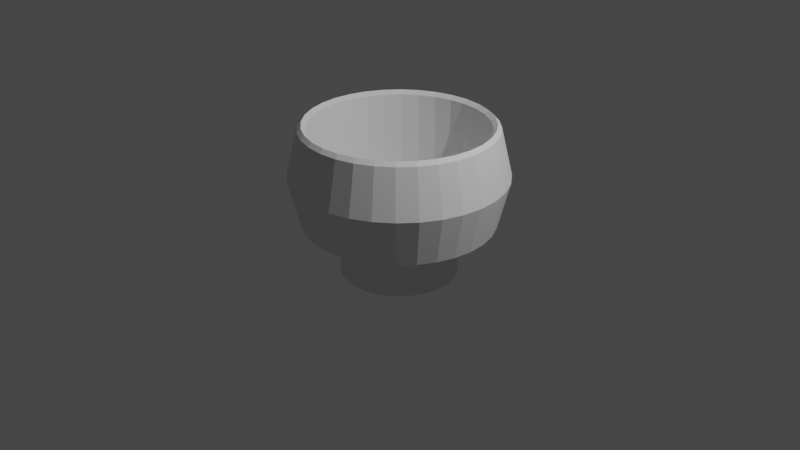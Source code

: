 # Source: Ex-4_Cup.blend  (saved by Blender 3.4.6; exported with 4.5.12 LTS)
import bpy
from mathutils import Matrix  # noqa: F401  (used for matrix-valued properties, if any)

bpy.ops.wm.read_factory_settings(use_empty=True)
scene = bpy.context.scene
scene.name = 'Scene'

# ---- collections
col_collection = bpy.data.collections.new('Collection'); scene.collection.children.link(col_collection)

# ---- world
world_world = bpy.data.worlds.new('World'); scene.world = world_world
world_world.use_nodes = True; world_world.node_tree.nodes.clear()
_N = world_world.node_tree.nodes; _L = world_world.node_tree.links
n0 = _N.new('ShaderNodeOutputWorld'); n0.name = 'World Output'; n0.location = (300, 300)
n1 = _N.new('ShaderNodeBackground'); n1.name = 'Background'; n1.location = (10, 300)
n1.inputs[0].default_value = (0.05088, 0.05088, 0.05088, 1.0)
_L.new(n1.outputs[0], n0.inputs[0])
n0.is_active_output = True
world_world.color = (0.05088, 0.05088, 0.05088)
world_world.use_sun_shadow = False
world_world.sun_shadow_jitter_overblur = 0.0

# ---- cameras
cam_camera = bpy.data.cameras.new('Camera')
cam_camera.clip_end = 100.0
cam_camera.ortho_scale = 7.314

# ---- lights
light_light = bpy.data.lights.new('Light', 'POINT')
light_light.transmission_factor = 0.0
light_light.energy = 1000.0
light_light.shadow_soft_size = 0.1
light_light.shadow_maximum_resolution = 0.006
light_light.use_absolute_resolution = True

# ---- meshes
me_cylinder = bpy.data.meshes.new('Cylinder')
me_cylinder.from_pydata([(0.0006904, 0.5665, -0.5569), (0.0, 0.9178, 1.0), (0.1111, 0.5556, -0.5569), (0.1791, 0.9002, 1.0), (0.2173, 0.5234, -0.5569), (0.3512, 0.848, 1.0), (0.3152, 0.4711, -0.5569), (0.5099, 0.7632, 1.0), (0.401, 0.4007, -0.5569), (0.649, 0.649, 1.0), (0.4714, 0.3149, -0.5569), (0.7632, 0.5099, 1.0), (0.5237, 0.217, -0.5569), (0.848, 0.3512, 1.0), (0.5559, 0.1108, -0.5569), (0.9002, 0.1791, 1.0), (0.5668, 0.0003822, -0.5569), (0.9178, 0.0, 1.0), (0.5559, -0.1101, -0.5569), (0.9002, -0.1791, 1.0), (0.5237, -0.2163, -0.5569), (0.848, -0.3512, 1.0), (0.4714, -0.3141, -0.5569), (0.7632, -0.5099, 1.0), (0.401, -0.3999, -0.5569), (0.649, -0.649, 1.0), (0.3152, -0.4703, -0.5569), (0.5099, -0.7632, 1.0), (0.2173, -0.5226, -0.5569), (0.3512, -0.848, 1.0), (0.1111, -0.5548, -0.5569), (0.1791, -0.9002, 1.0), (0.0006904, -0.5657, -0.5569), (0.0, -0.9178, 1.0), (-0.1098, -0.5548, -0.5569), (-0.1791, -0.9002, 1.0), (-0.2159, -0.5226, -0.5569), (-0.3512, -0.848, 1.0), (-0.3138, -0.4703, -0.5569), (-0.5099, -0.7632, 1.0), (-0.3996, -0.3999, -0.5569), (-0.649, -0.649, 1.0), (-0.47, -0.3141, -0.5569), (-0.7632, -0.5099, 1.0), (-0.5223, -0.2163, -0.5569), (-0.848, -0.3512, 1.0), (-0.5545, -0.1101, -0.5569), (-0.9002, -0.1791, 1.0), (-0.5654, 0.0003822, -0.5569), (-0.9178, 0.0, 1.0), (-0.5545, 0.1108, -0.5569), (-0.9002, 0.1791, 1.0), (-0.5223, 0.217, -0.5569), (-0.848, 0.3512, 1.0), (-0.47, 0.3149, -0.5569), (-0.7632, 0.5099, 1.0), (-0.3996, 0.4007, -0.5569), (-0.649, 0.649, 1.0), (-0.3138, 0.4711, -0.5569), (-0.5099, 0.7632, 1.0), (-0.2159, 0.5234, -0.5569), (-0.3512, 0.848, 1.0), (-0.1098, 0.5556, -0.5569), (-0.1791, 0.9002, 1.0), (6.32e-09, 0.9954, 0.0), (0.1942, 0.9762, 0.0), (0.3809, 0.9196, 0.0), (0.553, 0.8276, 0.0), (0.7038, 0.7038, 0.0), (0.8276, 0.553, 0.0), (0.9196, 0.3809, 0.0), (0.9762, 0.1942, 0.0), (0.9954, 3.201e-09, 0.0), (0.9762, -0.1942, 0.0), (0.9196, -0.3809, 0.0), (0.8276, -0.553, 0.0), (0.7038, -0.7038, 0.0), (0.553, -0.8276, 0.0), (0.3809, -0.9196, 0.0), (0.1942, -0.9762, 0.0), (6.32e-09, -0.9954, 0.0), (-0.1942, -0.9762, 0.0), (-0.3809, -0.9196, 0.0), (-0.553, -0.8276, 0.0), (-0.7038, -0.7038, 0.0), (-0.8276, -0.553, 0.0), (-0.9196, -0.3809, 0.0), (-0.9762, -0.1942, 0.0), (-0.9954, 3.201e-09, 0.0), (-0.9762, 0.1942, 0.0), (-0.9196, 0.3809, 0.0), (-0.8276, 0.553, 0.0), (-0.7038, 0.7038, 0.0), (-0.553, 0.8276, 0.0), (-0.3809, 0.9196, 0.0), (-0.1942, 0.9762, 0.0), (0.1951, 0.9808, 1.0), (0.0, 1.0, 1.0), (0.3827, 0.9239, 1.0), (0.5556, 0.8315, 1.0), (0.7071, 0.7071, 1.0), (0.8315, 0.5556, 1.0), (0.9239, 0.3827, 1.0), (0.9808, 0.1951, 1.0), (1.0, 0.0, 1.0), (0.9808, -0.1951, 1.0), (0.9239, -0.3827, 1.0), (0.8315, -0.5556, 1.0), (0.7071, -0.7071, 1.0), (0.5556, -0.8315, 1.0), (0.3827, -0.9239, 1.0), (0.1951, -0.9808, 1.0), (0.0, -1.0, 1.0), (-0.1951, -0.9808, 1.0), (-0.3827, -0.9239, 1.0), (-0.5556, -0.8315, 1.0), (-0.7071, -0.7071, 1.0), (-0.8315, -0.5556, 1.0), (-0.9239, -0.3827, 1.0), (-0.9808, -0.1951, 1.0), (-1.0, 0.0, 1.0), (-0.9808, 0.1951, 1.0), (-0.9239, 0.3827, 1.0), (-0.8315, 0.5556, 1.0), (-0.7071, 0.7071, 1.0), (-0.5556, 0.8315, 1.0), (-0.3827, 0.9239, 1.0), (-0.1951, 0.9808, 1.0), (0.1791, 0.9002, 0.06927), (-6.329e-08, 0.9178, 0.06927), (0.3512, 0.848, 0.06927), (0.5099, 0.7632, 0.06927), (0.649, 0.649, 0.06927), (0.7632, 0.5099, 0.06927), (0.848, 0.3512, 0.06927), (0.9002, 0.1791, 0.06927), (0.9178, 0.0, 0.06927), (0.9002, -0.1791, 0.06927), (0.848, -0.3512, 0.06927), (0.7632, -0.5099, 0.06927), (0.649, -0.649, 0.06927), (0.5099, -0.7632, 0.06927), (0.3512, -0.848, 0.06927), (0.1791, -0.9002, 0.06927), (-6.329e-08, -0.9178, 0.06927), (-0.1791, -0.9002, 0.06927), (-0.3512, -0.848, 0.06927), (-0.5099, -0.7632, 0.06927), (-0.649, -0.649, 0.06927), (-0.7632, -0.5099, 0.06927), (-0.848, -0.3512, 0.06927), (-0.9002, -0.1791, 0.06927), (-0.9178, 0.0, 0.06927), (-0.9002, 0.1791, 0.06927), (-0.848, 0.3512, 0.06927), (-0.7632, 0.5099, 0.06927), (-0.649, 0.649, 0.06927), (-0.5099, 0.7632, 0.06927), (-0.3512, 0.848, 0.06927), (-0.1791, 0.9002, 0.06927), (0.1105, 0.5525, -0.4099), (0.0006903, 0.5633, -0.4099), (0.2161, 0.5204, -0.4099), (0.3134, 0.4684, -0.4099), (0.3987, 0.3984, -0.4099), (0.4687, 0.3131, -0.4099), (0.5207, 0.2158, -0.4099), (0.5528, 0.1102, -0.4099), (0.5636, 0.0003822, -0.4099), (0.5528, -0.1094, -0.4099), (0.5207, -0.215, -0.4099), (0.4687, -0.3124, -0.4099), (0.3987, -0.3977, -0.4099), (0.3134, -0.4677, -0.4099), (0.2161, -0.5197, -0.4099), (0.1105, -0.5517, -0.4099), (0.0006903, -0.5625, -0.4099), (-0.1091, -0.5517, -0.4099), (-0.2147, -0.5197, -0.4099), (-0.312, -0.4677, -0.4099), (-0.3973, -0.3977, -0.4099), (-0.4673, -0.3124, -0.4099), (-0.5194, -0.215, -0.4099), (-0.5514, -0.1094, -0.4099), (-0.5622, 0.0003822, -0.4099), (-0.5514, 0.1102, -0.4099), (-0.5194, 0.2158, -0.4099), (-0.4673, 0.3131, -0.4099), (-0.3973, 0.3984, -0.4099), (-0.312, 0.4684, -0.4099), (-0.2147, 0.5204, -0.4099), (-0.1091, 0.5525, -0.4099), (4.268e-09, 1.118, 0.5005), (0.2181, 1.097, 0.5005), (0.4279, 1.033, 0.5005), (0.6211, 0.9296, 0.5005), (0.7906, 0.7906, 0.5005), (0.9296, 0.6211, 0.5005), (1.033, 0.4279, 0.5005), (1.097, 0.2181, 0.5005), (1.118, -9.045e-10, 0.5005), (1.097, -0.2181, 0.5005), (1.033, -0.4279, 0.5005), (0.9296, -0.6211, 0.5005), (0.7906, -0.7906, 0.5005), (0.6211, -0.9296, 0.5005), (0.4279, -1.033, 0.5005), (0.2181, -1.097, 0.5005), (4.268e-09, -1.118, 0.5005), (-0.2181, -1.097, 0.5005), (-0.4279, -1.033, 0.5005), (-0.6211, -0.9296, 0.5005), (-0.7906, -0.7906, 0.5005), (-0.9296, -0.6211, 0.5005), (-1.033, -0.4279, 0.5005), (-1.097, -0.2181, 0.5005), (-1.118, -9.045e-10, 0.5005), (-1.097, 0.2181, 0.5005), (-1.033, 0.4279, 0.5005), (-0.9296, 0.6211, 0.5005), (-0.7906, 0.7906, 0.5005), (-0.6211, 0.9296, 0.5005), (-0.4279, 1.033, 0.5005), (-0.2181, 1.097, 0.5005), (0.0, 0.9589, 1.04), (0.1871, 0.9405, 1.04), (0.367, 0.8859, 1.04), (0.5327, 0.7973, 1.04), (0.6781, 0.6781, 1.04), (0.7973, 0.5327, 1.04), (0.8859, 0.367, 1.04), (0.9405, 0.1871, 1.04), (0.9589, 0.0, 1.04), (0.9405, -0.1871, 1.04), (0.8859, -0.367, 1.04), (0.7973, -0.5327, 1.04), (0.6781, -0.6781, 1.04), (0.5327, -0.7973, 1.04), (0.367, -0.8859, 1.04), (0.1871, -0.9405, 1.04), (0.0, -0.9589, 1.04), (-0.1871, -0.9405, 1.04), (-0.367, -0.8859, 1.04), (-0.5327, -0.7973, 1.04), (-0.6781, -0.6781, 1.04), (-0.7973, -0.5327, 1.04), (-0.8859, -0.367, 1.04), (-0.9405, -0.1871, 1.04), (-0.9589, 0.0, 1.04), (-0.9405, 0.1871, 1.04), (-0.8859, 0.367, 1.04), (-0.7973, 0.5327, 1.04), (-0.6781, 0.6781, 1.04), (-0.5327, 0.7973, 1.04), (-0.367, 0.8859, 1.04), (-0.1871, 0.9405, 1.04), (0.0006904, 0.6049, -0.5569), (0.1186, 0.5933, -0.5569), (0.232, 0.5589, -0.5569), (0.3365, 0.503, -0.5569), (0.4281, 0.4278, -0.5569), (0.5033, 0.3362, -0.5569), (0.5592, 0.2317, -0.5569), (0.5936, 0.1183, -0.5569), (0.6052, 0.0003822, -0.5569), (0.5936, -0.1175, -0.5569), (0.5592, -0.2309, -0.5569), (0.5033, -0.3355, -0.5569), (0.4281, -0.4271, -0.5569), (0.3365, -0.5022, -0.5569), (0.232, -0.5581, -0.5569), (0.1186, -0.5925, -0.5569), (0.0006904, -0.6041, -0.5569), (-0.1172, -0.5925, -0.5569), (-0.2306, -0.5581, -0.5569), (-0.3351, -0.5022, -0.5569), (-0.4267, -0.4271, -0.5569), (-0.5019, -0.3355, -0.5569), (-0.5578, -0.2309, -0.5569), (-0.5922, -0.1175, -0.5569), (-0.6038, 0.0003822, -0.5569), (-0.5922, 0.1183, -0.5569), (-0.5578, 0.2317, -0.5569), (-0.5019, 0.3362, -0.5569), (-0.4267, 0.4278, -0.5569), (-0.3351, 0.503, -0.5569), (-0.2306, 0.5589, -0.5569), (-0.1172, 0.5933, -0.5569), (-0.033, 0.5478, -0.5296), (0.07744, 0.537, -0.5296), (0.1836, 0.5047, -0.5296), (0.2815, 0.4524, -0.5296), (0.3673, 0.382, -0.5296), (0.4377, 0.2962, -0.5296), (0.49, 0.1984, -0.5296), (0.5222, 0.09217, -0.5296), (0.5331, -0.01827, -0.5296), (0.5222, -0.1287, -0.5296), (0.49, -0.2349, -0.5296), (0.4377, -0.3328, -0.5296), (0.3673, -0.4186, -0.5296), (0.2815, -0.489, -0.5296), (0.1836, -0.5413, -0.5296), (0.07744, -0.5735, -0.5296), (-0.033, -0.5844, -0.5296), (-0.1434, -0.5735, -0.5296), (-0.2496, -0.5413, -0.5296), (-0.3475, -0.489, -0.5296), (-0.4333, -0.4186, -0.5296), (-0.5037, -0.3328, -0.5296), (-0.556, -0.2349, -0.5296), (-0.5882, -0.1287, -0.5296), (-0.5991, -0.01827, -0.5296), (-0.5882, 0.09217, -0.5296), (-0.556, 0.1984, -0.5296), (-0.5037, 0.2962, -0.5296), (-0.4333, 0.382, -0.5296), (-0.3475, 0.4524, -0.5296), (-0.2496, 0.5047, -0.5296), (-0.1434, 0.537, -0.5296), (0.1139, 0.5725, -0.2712), (0.2234, 0.5393, -0.2712), (0.3243, 0.4854, -0.2712), (0.4128, 0.4128, -0.2712), (0.4854, 0.3243, -0.2712), (0.5393, 0.2234, -0.2712), (0.5725, 0.1139, -0.2712), (0.5837, 4.592e-09, -0.2712), (0.5725, -0.1139, -0.2712), (0.5393, -0.2234, -0.2712), (0.4854, -0.3243, -0.2712), (0.4128, -0.4128, -0.2712), (0.3243, -0.4854, -0.2712), (0.2234, -0.5393, -0.2712), (0.1139, -0.5725, -0.2712), (5.373e-09, -0.5837, -0.2712), (-0.1139, -0.5725, -0.2712), (-0.2234, -0.5393, -0.2712), (-0.3243, -0.4854, -0.2712), (-0.4128, -0.4128, -0.2712), (-0.4854, -0.3243, -0.2712), (-0.5393, -0.2234, -0.2712), (-0.5725, -0.1139, -0.2712), (-0.5837, 4.592e-09, -0.2712), (-0.5725, 0.1139, -0.2712), (-0.5393, 0.2234, -0.2712), (-0.4854, 0.3243, -0.2712), (-0.4128, 0.4128, -0.2712), (-0.3243, 0.4854, -0.2712), (-0.2234, 0.5393, -0.2712), (-0.1139, 0.5725, -0.2712), (5.373e-09, 0.5837, -0.2712)], [], [(192, 97, 96, 193), (193, 96, 98, 194), (194, 98, 99, 195), (195, 99, 100, 196), (196, 100, 101, 197), (197, 101, 102, 198), (198, 102, 103, 199), (199, 103, 104, 200), (200, 104, 105, 201), (201, 105, 106, 202), (202, 106, 107, 203), (203, 107, 108, 204), (204, 108, 109, 205), (205, 109, 110, 206), (206, 110, 111, 207), (207, 111, 112, 208), (208, 112, 113, 209), (209, 113, 114, 210), (210, 114, 115, 211), (211, 115, 116, 212), (212, 116, 117, 213), (213, 117, 118, 214), (214, 118, 119, 215), (215, 119, 120, 216), (216, 120, 121, 217), (217, 121, 122, 218), (218, 122, 123, 219), (219, 123, 124, 220), (220, 124, 125, 221), (221, 125, 126, 222), (9, 7, 131, 132), (222, 126, 127, 223), (223, 127, 97, 192), (10, 12, 294, 293), (350, 95, 64, 351), (349, 94, 95, 350), (348, 93, 94, 349), (347, 92, 93, 348), (346, 91, 92, 347), (345, 90, 91, 346), (344, 89, 90, 345), (343, 88, 89, 344), (342, 87, 88, 343), (341, 86, 87, 342), (340, 85, 86, 341), (339, 84, 85, 340), (338, 83, 84, 339), (337, 82, 83, 338), (336, 81, 82, 337), (335, 80, 81, 336), (334, 79, 80, 335), (333, 78, 79, 334), (332, 77, 78, 333), (331, 76, 77, 332), (330, 75, 76, 331), (329, 74, 75, 330), (328, 73, 74, 329), (327, 72, 73, 328), (326, 71, 72, 327), (325, 70, 71, 326), (324, 69, 70, 325), (323, 68, 69, 324), (322, 67, 68, 323), (321, 66, 67, 322), (320, 65, 66, 321), (351, 64, 65, 320), (224, 225, 96, 97), (225, 226, 98, 96), (226, 227, 99, 98), (227, 228, 100, 99), (228, 229, 101, 100), (229, 230, 102, 101), (230, 231, 103, 102), (231, 232, 104, 103), (232, 233, 105, 104), (233, 234, 106, 105), (234, 235, 107, 106), (235, 236, 108, 107), (236, 237, 109, 108), (237, 238, 110, 109), (238, 239, 111, 110), (239, 240, 112, 111), (240, 241, 113, 112), (241, 242, 114, 113), (242, 243, 115, 114), (243, 244, 116, 115), (244, 245, 117, 116), (245, 246, 118, 117), (246, 247, 119, 118), (247, 248, 120, 119), (248, 249, 121, 120), (249, 250, 122, 121), (250, 251, 123, 122), (251, 252, 124, 123), (252, 253, 125, 124), (253, 254, 126, 125), (254, 255, 127, 126), (255, 224, 97, 127), (135, 134, 166, 167), (63, 61, 158, 159), (37, 35, 145, 146), (11, 9, 132, 133), (1, 63, 159, 129), (39, 37, 146, 147), (13, 11, 133, 134), (41, 39, 147, 148), (15, 13, 134, 135), (43, 41, 148, 149), (17, 15, 135, 136), (45, 43, 149, 150), (19, 17, 136, 137), (47, 45, 150, 151), (21, 19, 137, 138), (49, 47, 151, 152), (23, 21, 138, 139), (51, 49, 152, 153), (25, 23, 139, 140), (53, 51, 153, 154), (27, 25, 140, 141), (55, 53, 154, 155), (29, 27, 141, 142), (3, 1, 129, 128), (57, 55, 155, 156), (31, 29, 142, 143), (5, 3, 128, 130), (59, 57, 156, 157), (33, 31, 143, 144), (7, 5, 130, 131), (61, 59, 157, 158), (35, 33, 144, 145), (160, 161, 191, 190, 189, 188, 187, 186, 185, 184, 183, 182, 181, 180, 179, 178, 177, 176, 175, 174, 173, 172, 171, 170, 169, 168, 167, 166, 165, 164, 163, 162), (149, 148, 180, 181), (136, 135, 167, 168), (150, 149, 181, 182), (137, 136, 168, 169), (151, 150, 182, 183), (138, 137, 169, 170), (152, 151, 183, 184), (139, 138, 170, 171), (153, 152, 184, 185), (140, 139, 171, 172), (154, 153, 185, 186), (141, 140, 172, 173), (155, 154, 186, 187), (142, 141, 173, 174), (128, 129, 161, 160), (156, 155, 187, 188), (143, 142, 174, 175), (130, 128, 160, 162), (157, 156, 188, 189), (144, 143, 175, 176), (131, 130, 162, 163), (158, 157, 189, 190), (145, 144, 176, 177), (132, 131, 163, 164), (159, 158, 190, 191), (146, 145, 177, 178), (133, 132, 164, 165), (129, 159, 191, 161), (147, 146, 178, 179), (134, 133, 165, 166), (148, 147, 179, 180), (95, 223, 192, 64), (94, 222, 223, 95), (93, 221, 222, 94), (92, 220, 221, 93), (91, 219, 220, 92), (90, 218, 219, 91), (89, 217, 218, 90), (88, 216, 217, 89), (87, 215, 216, 88), (86, 214, 215, 87), (85, 213, 214, 86), (84, 212, 213, 85), (83, 211, 212, 84), (82, 210, 211, 83), (81, 209, 210, 82), (80, 208, 209, 81), (79, 207, 208, 80), (78, 206, 207, 79), (77, 205, 206, 78), (76, 204, 205, 77), (75, 203, 204, 76), (74, 202, 203, 75), (73, 201, 202, 74), (72, 200, 201, 73), (71, 199, 200, 72), (70, 198, 199, 71), (69, 197, 198, 70), (68, 196, 197, 69), (67, 195, 196, 68), (66, 194, 195, 67), (65, 193, 194, 66), (64, 192, 193, 65), (63, 1, 224, 255), (61, 63, 255, 254), (59, 61, 254, 253), (57, 59, 253, 252), (55, 57, 252, 251), (53, 55, 251, 250), (51, 53, 250, 249), (49, 51, 249, 248), (47, 49, 248, 247), (45, 47, 247, 246), (43, 45, 246, 245), (41, 43, 245, 244), (39, 41, 244, 243), (37, 39, 243, 242), (35, 37, 242, 241), (33, 35, 241, 240), (31, 33, 240, 239), (29, 31, 239, 238), (27, 29, 238, 237), (25, 27, 237, 236), (23, 25, 236, 235), (21, 23, 235, 234), (19, 21, 234, 233), (17, 19, 233, 232), (15, 17, 232, 231), (13, 15, 231, 230), (11, 13, 230, 229), (9, 11, 229, 228), (7, 9, 228, 227), (5, 7, 227, 226), (3, 5, 226, 225), (1, 3, 225, 224), (2, 0, 256, 257), (4, 2, 257, 258), (6, 4, 258, 259), (8, 6, 259, 260), (10, 8, 260, 261), (12, 10, 261, 262), (14, 12, 262, 263), (16, 14, 263, 264), (18, 16, 264, 265), (20, 18, 265, 266), (22, 20, 266, 267), (24, 22, 267, 268), (26, 24, 268, 269), (28, 26, 269, 270), (30, 28, 270, 271), (32, 30, 271, 272), (34, 32, 272, 273), (36, 34, 273, 274), (38, 36, 274, 275), (40, 38, 275, 276), (42, 40, 276, 277), (44, 42, 277, 278), (46, 44, 278, 279), (48, 46, 279, 280), (50, 48, 280, 281), (52, 50, 281, 282), (54, 52, 282, 283), (56, 54, 283, 284), (58, 56, 284, 285), (60, 58, 285, 286), (62, 60, 286, 287), (0, 62, 287, 256), (288, 289, 290, 291, 292, 293, 294, 295, 296, 297, 298, 299, 300, 301, 302, 303, 304, 305, 306, 307, 308, 309, 310, 311, 312, 313, 314, 315, 316, 317, 318, 319), (38, 40, 308, 307), (12, 14, 295, 294), (40, 42, 309, 308), (14, 16, 296, 295), (42, 44, 310, 309), (16, 18, 297, 296), (44, 46, 311, 310), (18, 20, 298, 297), (46, 48, 312, 311), (20, 22, 299, 298), (48, 50, 313, 312), (22, 24, 300, 299), (50, 52, 314, 313), (24, 26, 301, 300), (52, 54, 315, 314), (26, 28, 302, 301), (0, 2, 289, 288), (54, 56, 316, 315), (28, 30, 303, 302), (2, 4, 290, 289), (56, 58, 317, 316), (30, 32, 304, 303), (4, 6, 291, 290), (58, 60, 318, 317), (32, 34, 305, 304), (6, 8, 292, 291), (60, 62, 319, 318), (34, 36, 306, 305), (8, 10, 293, 292), (62, 0, 288, 319), (36, 38, 307, 306), (256, 351, 320, 257), (257, 320, 321, 258), (258, 321, 322, 259), (259, 322, 323, 260), (260, 323, 324, 261), (261, 324, 325, 262), (262, 325, 326, 263), (263, 326, 327, 264), (264, 327, 328, 265), (265, 328, 329, 266), (266, 329, 330, 267), (267, 330, 331, 268), (268, 331, 332, 269), (269, 332, 333, 270), (270, 333, 334, 271), (271, 334, 335, 272), (272, 335, 336, 273), (273, 336, 337, 274), (274, 337, 338, 275), (275, 338, 339, 276), (276, 339, 340, 277), (277, 340, 341, 278), (278, 341, 342, 279), (279, 342, 343, 280), (280, 343, 344, 281), (281, 344, 345, 282), (282, 345, 346, 283), (283, 346, 347, 284), (284, 347, 348, 285), (285, 348, 349, 286), (286, 349, 350, 287), (287, 350, 351, 256)])
_uv = me_cylinder.uv_layers.new(name='UVMap')
_uv.uv.foreach_set('vector', [1.0, 0.8751, 1.0, 1.0, 0.9688, 1.0, 0.9688, 0.8751, 0.9688, 0.8751, 0.9688, 1.0, 0.9375, 1.0, 0.9375, 0.8751, 0.9375, 0.8751, 0.9375, 1.0, 0.9062, 1.0, 0.9062, 0.8751, 0.9062, 0.8751, 0.9062, 1.0, 0.875, 1.0, 0.875, 0.8751, 0.875, 0.8751, 0.875, 1.0, 0.8438, 1.0, 0.8437, 0.8751, 0.8437, 0.8751, 0.8438, 1.0, 0.8125, 1.0, 0.8125, 0.8751, 0.8125, 0.8751, 0.8125, 1.0, 0.7812, 1.0, 0.7813, 0.8751, 0.7813, 0.8751, 0.7812, 1.0, 0.75, 1.0, 0.75, 0.8751, 0.75, 0.8751, 0.75, 1.0, 0.7188, 1.0, 0.7188, 0.8751, 0.7188, 0.8751, 0.7188, 1.0, 0.6875, 1.0, 0.6875, 0.8751, 0.6875, 0.8751, 0.6875, 1.0, 0.6562, 1.0, 0.6562, 0.8751, 0.6562, 0.8751, 0.6562, 1.0, 0.625, 1.0, 0.625, 0.8751, 0.625, 0.8751, 0.625, 1.0, 0.5938, 1.0, 0.5938, 0.8751, 0.5938, 0.8751, 0.5938, 1.0, 0.5625, 1.0, 0.5625, 0.8751, 0.5625, 0.8751, 0.5625, 1.0, 0.5312, 1.0, 0.5312, 0.8751, 0.5312, 0.8751, 0.5312, 1.0, 0.5, 1.0, 0.5, 0.8751, 0.5, 0.8751, 0.5, 1.0, 0.4688, 1.0, 0.4688, 0.8751, 0.4688, 0.8751, 0.4688, 1.0, 0.4375, 1.0, 0.4375, 0.8751, 0.4375, 0.8751, 0.4375, 1.0, 0.4062, 1.0, 0.4062, 0.8751, 0.4062, 0.8751, 0.4062, 1.0, 0.375, 1.0, 0.375, 0.8751, 0.375, 0.8751, 0.375, 1.0, 0.3438, 1.0, 0.3438, 0.8751, 0.3438, 0.8751, 0.3438, 1.0, 0.3125, 1.0, 0.3125, 0.8751, 0.3125, 0.8751, 0.3125, 1.0, 0.2812, 1.0, 0.2812, 0.8751, 0.2812, 0.8751, 0.2812, 1.0, 0.25, 1.0, 0.25, 0.8751, 0.25, 0.8751, 0.25, 1.0, 0.2188, 1.0, 0.2188, 0.8751, 0.2188, 0.8751, 0.2188, 1.0, 0.1875, 1.0, 0.1875, 0.8751, 0.1875, 0.8751, 0.1875, 1.0, 0.1562, 1.0, 0.1562, 0.8751, 0.1562, 0.8751, 0.1562, 1.0, 0.125, 1.0, 0.125, 0.8751, 0.125, 0.8751, 0.125, 1.0, 0.09375, 1.0, 0.09375, 0.8751, 0.09375, 0.8751, 0.09375, 1.0, 0.0625, 1.0, 0.0625, 0.8751, 0.4058, 0.4058, 0.3724, 0.4332, 0.3724, 0.4332, 0.4058, 0.4058, 0.0625, 0.8751, 0.0625, 1.0, 0.03125, 1.0, 0.03125, 0.8751, 0.03125, 0.8751, 0.03125, 1.0, 0.0, 1.0, 0.0, 0.8751, 0.9369, 0.3749, 0.9577, 0.336, 0.9577, 0.336, 0.9369, 0.3749, 0.03125, 0.6275, 0.03125, 0.75, 0.0, 0.75, 0.0, 0.6275, 0.0625, 0.6275, 0.0625, 0.75, 0.03125, 0.75, 0.03125, 0.6275, 0.09375, 0.6275, 0.09375, 0.75, 0.0625, 0.75, 0.0625, 0.6275, 0.125, 0.6275, 0.125, 0.75, 0.09375, 0.75, 0.09375, 0.6275, 0.1562, 0.6275, 0.1562, 0.75, 0.125, 0.75, 0.125, 0.6275, 0.1875, 0.6275, 0.1875, 0.75, 0.1562, 0.75, 0.1562, 0.6275, 0.2187, 0.6275, 0.2188, 0.75, 0.1875, 0.75, 0.1875, 0.6275, 0.25, 0.6275, 0.25, 0.75, 0.2188, 0.75, 0.2187, 0.6275, 0.2813, 0.6275, 0.2812, 0.75, 0.25, 0.75, 0.25, 0.6275, 0.3125, 0.6275, 0.3125, 0.75, 0.2812, 0.75, 0.2813, 0.6275, 0.3438, 0.6275, 0.3438, 0.75, 0.3125, 0.75, 0.3125, 0.6275, 0.375, 0.6275, 0.375, 0.75, 0.3438, 0.75, 0.3438, 0.6275, 0.4062, 0.6275, 0.4062, 0.75, 0.375, 0.75, 0.375, 0.6275, 0.4375, 0.6275, 0.4375, 0.75, 0.4062, 0.75, 0.4062, 0.6275, 0.4688, 0.6275, 0.4688, 0.75, 0.4375, 0.75, 0.4375, 0.6275, 0.5, 0.6275, 0.5, 0.75, 0.4688, 0.75, 0.4688, 0.6275, 0.5312, 0.6275, 0.5312, 0.75, 0.5, 0.75, 0.5, 0.6275, 0.5625, 0.6275, 0.5625, 0.75, 0.5312, 0.75, 0.5312, 0.6275, 0.5938, 0.6275, 0.5938, 0.75, 0.5625, 0.75, 0.5625, 0.6275, 0.625, 0.6275, 0.625, 0.75, 0.5938, 0.75, 0.5938, 0.6275, 0.6562, 0.6275, 0.6562, 0.75, 0.625, 0.75, 0.625, 0.6275, 0.6875, 0.6275, 0.6875, 0.75, 0.6562, 0.75, 0.6562, 0.6275, 0.7188, 0.6275, 0.7188, 0.75, 0.6875, 0.75, 0.6875, 0.6275, 0.75, 0.6275, 0.75, 0.75, 0.7188, 0.75, 0.7188, 0.6275, 0.7812, 0.6275, 0.7812, 0.75, 0.75, 0.75, 0.75, 0.6275, 0.8125, 0.6275, 0.8125, 0.75, 0.7812, 0.75, 0.7812, 0.6275, 0.8438, 0.6275, 0.8438, 0.75, 0.8125, 0.75, 0.8125, 0.6275, 0.875, 0.6275, 0.875, 0.75, 0.8438, 0.75, 0.8438, 0.6275, 0.9062, 0.6275, 0.9062, 0.75, 0.875, 0.75, 0.875, 0.6275, 0.9375, 0.6275, 0.9375, 0.75, 0.9062, 0.75, 0.9062, 0.6275, 0.9687, 0.6275, 0.9688, 0.75, 0.9375, 0.75, 0.9375, 0.6275, 1.0, 0.6275, 1.0, 0.75, 0.9688, 0.75, 0.9687, 0.6275, 0.25, 0.4801, 0.2949, 0.4757, 0.2968, 0.4854, 0.25, 0.49, 0.2949, 0.4757, 0.3381, 0.4626, 0.3418, 0.4717, 0.2968, 0.4854, 0.3381, 0.4626, 0.3779, 0.4414, 0.3833, 0.4496, 0.3418, 0.4717, 0.3779, 0.4414, 0.4127, 0.4127, 0.4197, 0.4197, 0.3833, 0.4496, 0.4127, 0.4127, 0.4414, 0.3779, 0.4496, 0.3833, 0.4197, 0.4197, 0.4414, 0.3779, 0.4626, 0.3381, 0.4717, 0.3418, 0.4496, 0.3833, 0.4626, 0.3381, 0.4757, 0.2949, 0.4854, 0.2968, 0.4717, 0.3418, 0.4757, 0.2949, 0.4801, 0.25, 0.49, 0.25, 0.4854, 0.2968, 0.4801, 0.25, 0.4757, 0.2051, 0.4854, 0.2032, 0.49, 0.25, 0.4757, 0.2051, 0.4626, 0.1619, 0.4717, 0.1582, 0.4854, 0.2032, 0.4626, 0.1619, 0.4414, 0.1221, 0.4496, 0.1167, 0.4717, 0.1582, 0.4414, 0.1221, 0.4127, 0.08727, 0.4197, 0.08029, 0.4496, 0.1167, 0.4127, 0.08727, 0.3779, 0.05864, 0.3833, 0.05045, 0.4197, 0.08029, 0.3779, 0.05864, 0.3381, 0.03738, 0.3418, 0.02827, 0.3833, 0.05045, 0.3381, 0.03738, 0.2949, 0.02428, 0.2968, 0.01461, 0.3418, 0.02827, 0.2949, 0.02428, 0.25, 0.01986, 0.25, 0.01, 0.2968, 0.01461, 0.25, 0.01986, 0.2051, 0.02428, 0.2032, 0.01461, 0.25, 0.01, 0.2051, 0.02428, 0.1619, 0.03738, 0.1582, 0.02827, 0.2032, 0.01461, 0.1619, 0.03738, 0.1221, 0.05864, 0.1167, 0.05045, 0.1582, 0.02827, 0.1221, 0.05864, 0.08727, 0.08727, 0.08029, 0.08029, 0.1167, 0.05045, 0.08727, 0.08727, 0.05864, 0.1221, 0.05045, 0.1167, 0.08029, 0.08029, 0.05864, 0.1221, 0.03738, 0.1619, 0.02827, 0.1582, 0.05045, 0.1167, 0.03738, 0.1619, 0.02428, 0.2051, 0.01461, 0.2032, 0.02827, 0.1582, 0.02428, 0.2051, 0.01986, 0.25, 0.01, 0.25, 0.01461, 0.2032, 0.01986, 0.25, 0.02428, 0.2949, 0.01461, 0.2968, 0.01, 0.25, 0.02428, 0.2949, 0.03738, 0.3381, 0.02827, 0.3418, 0.01461, 0.2968, 0.03738, 0.3381, 0.05864, 0.3779, 0.05045, 0.3833, 0.02827, 0.3418, 0.05864, 0.3779, 0.08727, 0.4127, 0.08029, 0.4197, 0.05045, 0.3833, 0.08727, 0.4127, 0.1221, 0.4414, 0.1167, 0.4496, 0.08029, 0.4197, 0.1221, 0.4414, 0.1619, 0.4626, 0.1582, 0.4717, 0.1167, 0.4496, 0.1619, 0.4626, 0.2051, 0.4757, 0.2032, 0.4854, 0.1582, 0.4717, 0.2051, 0.4757, 0.25, 0.4801, 0.25, 0.49, 0.2032, 0.4854, 0.466, 0.293, 0.4535, 0.3343, 0.4535, 0.3343, 0.466, 0.293, 0.207, 0.466, 0.1657, 0.4535, 0.1657, 0.4535, 0.207, 0.466, 0.1657, 0.04649, 0.207, 0.03395, 0.207, 0.03395, 0.1657, 0.04649, 0.4332, 0.3724, 0.4058, 0.4058, 0.4058, 0.4058, 0.4332, 0.3724, 0.25, 0.4703, 0.207, 0.466, 0.207, 0.466, 0.25, 0.4703, 0.1276, 0.06684, 0.1657, 0.04649, 0.1657, 0.04649, 0.1276, 0.06684, 0.4535, 0.3343, 0.4332, 0.3724, 0.4332, 0.3724, 0.4535, 0.3343, 0.09424, 0.09424, 0.1276, 0.06684, 0.1276, 0.06684, 0.09424, 0.09424, 0.466, 0.293, 0.4535, 0.3343, 0.4535, 0.3343, 0.466, 0.293, 0.06684, 0.1276, 0.09424, 0.09424, 0.09424, 0.09424, 0.06684, 0.1276, 0.4703, 0.25, 0.466, 0.293, 0.466, 0.293, 0.4703, 0.25, 0.04649, 0.1657, 0.06684, 0.1276, 0.06684, 0.1276, 0.04649, 0.1657, 0.466, 0.207, 0.4703, 0.25, 0.4703, 0.25, 0.466, 0.207, 0.03395, 0.207, 0.04649, 0.1657, 0.04649, 0.1657, 0.03395, 0.207, 0.4535, 0.1657, 0.466, 0.207, 0.466, 0.207, 0.4535, 0.1657, 0.02972, 0.25, 0.03395, 0.207, 0.03395, 0.207, 0.02972, 0.25, 0.4332, 0.1276, 0.4535, 0.1657, 0.4535, 0.1657, 0.4332, 0.1276, 0.03395, 0.293, 0.02972, 0.25, 0.02972, 0.25, 0.03395, 0.293, 0.4058, 0.09424, 0.4332, 0.1276, 0.4332, 0.1276, 0.4058, 0.09424, 0.04649, 0.3343, 0.03395, 0.293, 0.03395, 0.293, 0.04649, 0.3343, 0.3724, 0.06684, 0.4058, 0.09424, 0.4058, 0.09424, 0.3724, 0.06684, 0.06684, 0.3724, 0.04649, 0.3343, 0.04649, 0.3343, 0.06684, 0.3724, 0.3343, 0.04649, 0.3724, 0.06684, 0.3724, 0.06684, 0.3343, 0.04649, 0.293, 0.466, 0.25, 0.4703, 0.25, 0.4703, 0.293, 0.466, 0.09424, 0.4058, 0.06684, 0.3724, 0.06684, 0.3724, 0.09424, 0.4058, 0.293, 0.03395, 0.3343, 0.04649, 0.3343, 0.04649, 0.293, 0.03395, 0.3343, 0.4535, 0.293, 0.466, 0.293, 0.466, 0.3343, 0.4535, 0.1276, 0.4332, 0.09424, 0.4058, 0.09424, 0.4058, 0.1276, 0.4332, 0.25, 0.02972, 0.293, 0.03395, 0.293, 0.03395, 0.25, 0.02972, 0.3724, 0.4332, 0.3343, 0.4535, 0.3343, 0.4535, 0.3724, 0.4332, 0.1657, 0.4535, 0.1276, 0.4332, 0.1276, 0.4332, 0.1657, 0.4535, 0.207, 0.03395, 0.25, 0.02972, 0.25, 0.02972, 0.207, 0.03395, 0.293, 0.466, 0.25, 0.4703, 0.207, 0.466, 0.1657, 0.4535, 0.1276, 0.4332, 0.09424, 0.4058, 0.06684, 0.3724, 0.04649, 0.3343, 0.03395, 0.293, 0.02972, 0.25, 0.03395, 0.207, 0.04649, 0.1657, 0.06684, 0.1276, 0.09424, 0.09424, 0.1276, 0.06684, 0.1657, 0.04649, 0.207, 0.03395, 0.25, 0.02972, 0.293, 0.03395, 0.3343, 0.04649, 0.3724, 0.06684, 0.4058, 0.09424, 0.4332, 0.1276, 0.4535, 0.1657, 0.466, 0.207, 0.4703, 0.25, 0.466, 0.293, 0.4535, 0.3343, 0.4332, 0.3724, 0.4058, 0.4058, 0.3724, 0.4332, 0.3343, 0.4535, 0.06684, 0.1276, 0.09424, 0.09424, 0.09424, 0.09424, 0.06684, 0.1276, 0.4703, 0.25, 0.466, 0.293, 0.466, 0.293, 0.4703, 0.25, 0.04649, 0.1657, 0.06684, 0.1276, 0.06684, 0.1276, 0.04649, 0.1657, 0.466, 0.207, 0.4703, 0.25, 0.4703, 0.25, 0.466, 0.207, 0.03395, 0.207, 0.04649, 0.1657, 0.04649, 0.1657, 0.03395, 0.207, 0.4535, 0.1657, 0.466, 0.207, 0.466, 0.207, 0.4535, 0.1657, 0.02972, 0.25, 0.03395, 0.207, 0.03395, 0.207, 0.02972, 0.25, 0.4332, 0.1276, 0.4535, 0.1657, 0.4535, 0.1657, 0.4332, 0.1276, 0.03395, 0.293, 0.02972, 0.25, 0.02972, 0.25, 0.03395, 0.293, 0.4058, 0.09424, 0.4332, 0.1276, 0.4332, 0.1276, 0.4058, 0.09424, 0.04649, 0.3343, 0.03395, 0.293, 0.03395, 0.293, 0.04649, 0.3343, 0.3724, 0.06684, 0.4058, 0.09424, 0.4058, 0.09424, 0.3724, 0.06684, 0.06684, 0.3724, 0.04649, 0.3343, 0.04649, 0.3343, 0.06684, 0.3724, 0.3343, 0.04649, 0.3724, 0.06684, 0.3724, 0.06684, 0.3343, 0.04649, 0.293, 0.466, 0.25, 0.4703, 0.25, 0.4703, 0.293, 0.466, 0.09424, 0.4058, 0.06684, 0.3724, 0.06684, 0.3724, 0.09424, 0.4058, 0.293, 0.03395, 0.3343, 0.04649, 0.3343, 0.04649, 0.293, 0.03395, 0.3343, 0.4535, 0.293, 0.466, 0.293, 0.466, 0.3343, 0.4535, 0.1276, 0.4332, 0.09424, 0.4058, 0.09424, 0.4058, 0.1276, 0.4332, 0.25, 0.02972, 0.293, 0.03395, 0.293, 0.03395, 0.25, 0.02972, 0.3724, 0.4332, 0.3343, 0.4535, 0.3343, 0.4535, 0.3724, 0.4332, 0.1657, 0.4535, 0.1276, 0.4332, 0.1276, 0.4332, 0.1657, 0.4535, 0.207, 0.03395, 0.25, 0.02972, 0.25, 0.02972, 0.207, 0.03395, 0.4058, 0.4058, 0.3724, 0.4332, 0.3724, 0.4332, 0.4058, 0.4058, 0.207, 0.466, 0.1657, 0.4535, 0.1657, 0.4535, 0.207, 0.466, 0.1657, 0.04649, 0.207, 0.03395, 0.207, 0.03395, 0.1657, 0.04649, 0.4332, 0.3724, 0.4058, 0.4058, 0.4058, 0.4058, 0.4332, 0.3724, 0.25, 0.4703, 0.207, 0.466, 0.207, 0.466, 0.25, 0.4703, 0.1276, 0.06684, 0.1657, 0.04649, 0.1657, 0.04649, 0.1276, 0.06684, 0.4535, 0.3343, 0.4332, 0.3724, 0.4332, 0.3724, 0.4535, 0.3343, 0.09424, 0.09424, 0.1276, 0.06684, 0.1276, 0.06684, 0.09424, 0.09424, 0.03125, 0.75, 0.03125, 0.8751, 0.0, 0.8751, 0.0, 0.75, 0.0625, 0.75, 0.0625, 0.8751, 0.03125, 0.8751, 0.03125, 0.75, 0.09375, 0.75, 0.09375, 0.8751, 0.0625, 0.8751, 0.0625, 0.75, 0.125, 0.75, 0.125, 0.8751, 0.09375, 0.8751, 0.09375, 0.75, 0.1562, 0.75, 0.1562, 0.8751, 0.125, 0.8751, 0.125, 0.75, 0.1875, 0.75, 0.1875, 0.8751, 0.1562, 0.8751, 0.1562, 0.75, 0.2188, 0.75, 0.2188, 0.8751, 0.1875, 0.8751, 0.1875, 0.75, 0.25, 0.75, 0.25, 0.8751, 0.2188, 0.8751, 0.2188, 0.75, 0.2812, 0.75, 0.2812, 0.8751, 0.25, 0.8751, 0.25, 0.75, 0.3125, 0.75, 0.3125, 0.8751, 0.2812, 0.8751, 0.2812, 0.75, 0.3438, 0.75, 0.3438, 0.8751, 0.3125, 0.8751, 0.3125, 0.75, 0.375, 0.75, 0.375, 0.8751, 0.3438, 0.8751, 0.3438, 0.75, 0.4062, 0.75, 0.4062, 0.8751, 0.375, 0.8751, 0.375, 0.75, 0.4375, 0.75, 0.4375, 0.8751, 0.4062, 0.8751, 0.4062, 0.75, 0.4688, 0.75, 0.4688, 0.8751, 0.4375, 0.8751, 0.4375, 0.75, 0.5, 0.75, 0.5, 0.8751, 0.4688, 0.8751, 0.4688, 0.75, 0.5312, 0.75, 0.5312, 0.8751, 0.5, 0.8751, 0.5, 0.75, 0.5625, 0.75, 0.5625, 0.8751, 0.5312, 0.8751, 0.5312, 0.75, 0.5938, 0.75, 0.5938, 0.8751, 0.5625, 0.8751, 0.5625, 0.75, 0.625, 0.75, 0.625, 0.8751, 0.5938, 0.8751, 0.5938, 0.75, 0.6562, 0.75, 0.6562, 0.8751, 0.625, 0.8751, 0.625, 0.75, 0.6875, 0.75, 0.6875, 0.8751, 0.6562, 0.8751, 0.6562, 0.75, 0.7188, 0.75, 0.7188, 0.8751, 0.6875, 0.8751, 0.6875, 0.75, 0.75, 0.75, 0.75, 0.8751, 0.7188, 0.8751, 0.7188, 0.75, 0.7812, 0.75, 0.7813, 0.8751, 0.75, 0.8751, 0.75, 0.75, 0.8125, 0.75, 0.8125, 0.8751, 0.7813, 0.8751, 0.7812, 0.75, 0.8438, 0.75, 0.8437, 0.8751, 0.8125, 0.8751, 0.8125, 0.75, 0.875, 0.75, 0.875, 0.8751, 0.8437, 0.8751, 0.8438, 0.75, 0.9062, 0.75, 0.9062, 0.8751, 0.875, 0.8751, 0.875, 0.75, 0.9375, 0.75, 0.9375, 0.8751, 0.9062, 0.8751, 0.9062, 0.75, 0.9688, 0.75, 0.9688, 0.8751, 0.9375, 0.8751, 0.9375, 0.75, 1.0, 0.75, 1.0, 0.8751, 0.9688, 0.8751, 0.9688, 0.75, 0.207, 0.466, 0.25, 0.4703, 0.25, 0.4801, 0.2051, 0.4757, 0.1657, 0.4535, 0.207, 0.466, 0.2051, 0.4757, 0.1619, 0.4626, 0.1276, 0.4332, 0.1657, 0.4535, 0.1619, 0.4626, 0.1221, 0.4414, 0.09424, 0.4058, 0.1276, 0.4332, 0.1221, 0.4414, 0.08727, 0.4127, 0.06684, 0.3724, 0.09424, 0.4058, 0.08727, 0.4127, 0.05864, 0.3779, 0.04649, 0.3343, 0.06684, 0.3724, 0.05864, 0.3779, 0.03738, 0.3381, 0.03395, 0.293, 0.04649, 0.3343, 0.03738, 0.3381, 0.02428, 0.2949, 0.02972, 0.25, 0.03395, 0.293, 0.02428, 0.2949, 0.01986, 0.25, 0.03395, 0.207, 0.02972, 0.25, 0.01986, 0.25, 0.02428, 0.2051, 0.04649, 0.1657, 0.03395, 0.207, 0.02428, 0.2051, 0.03738, 0.1619, 0.06684, 0.1276, 0.04649, 0.1657, 0.03738, 0.1619, 0.05864, 0.1221, 0.09424, 0.09424, 0.06684, 0.1276, 0.05864, 0.1221, 0.08727, 0.08727, 0.1276, 0.06684, 0.09424, 0.09424, 0.08727, 0.08727, 0.1221, 0.05864, 0.1657, 0.04649, 0.1276, 0.06684, 0.1221, 0.05864, 0.1619, 0.03738, 0.207, 0.03395, 0.1657, 0.04649, 0.1619, 0.03738, 0.2051, 0.02428, 0.25, 0.02972, 0.207, 0.03395, 0.2051, 0.02428, 0.25, 0.01986, 0.293, 0.03395, 0.25, 0.02972, 0.25, 0.01986, 0.2949, 0.02428, 0.3343, 0.04649, 0.293, 0.03395, 0.2949, 0.02428, 0.3381, 0.03738, 0.3724, 0.06684, 0.3343, 0.04649, 0.3381, 0.03738, 0.3779, 0.05864, 0.4058, 0.09424, 0.3724, 0.06684, 0.3779, 0.05864, 0.4127, 0.08727, 0.4332, 0.1276, 0.4058, 0.09424, 0.4127, 0.08727, 0.4414, 0.1221, 0.4535, 0.1657, 0.4332, 0.1276, 0.4414, 0.1221, 0.4626, 0.1619, 0.466, 0.207, 0.4535, 0.1657, 0.4626, 0.1619, 0.4757, 0.2051, 0.4703, 0.25, 0.466, 0.207, 0.4757, 0.2051, 0.4801, 0.25, 0.466, 0.293, 0.4703, 0.25, 0.4801, 0.25, 0.4757, 0.2949, 0.4535, 0.3343, 0.466, 0.293, 0.4757, 0.2949, 0.4626, 0.3381, 0.4332, 0.3724, 0.4535, 0.3343, 0.4626, 0.3381, 0.4414, 0.3779, 0.4058, 0.4058, 0.4332, 0.3724, 0.4414, 0.3779, 0.4127, 0.4127, 0.3724, 0.4332, 0.4058, 0.4058, 0.4127, 0.4127, 0.3779, 0.4414, 0.3343, 0.4535, 0.3724, 0.4332, 0.3779, 0.4414, 0.3381, 0.4626, 0.293, 0.466, 0.3343, 0.4535, 0.3381, 0.4626, 0.2949, 0.4757, 0.25, 0.4703, 0.293, 0.466, 0.2949, 0.4757, 0.25, 0.4801, 0.7938, 0.4704, 0.75, 0.4748, 0.75, 0.49, 0.7968, 0.4854, 0.836, 0.4577, 0.7938, 0.4704, 0.7968, 0.4854, 0.8418, 0.4717, 0.8749, 0.4369, 0.836, 0.4577, 0.8418, 0.4717, 0.8833, 0.4496, 0.9089, 0.4089, 0.8749, 0.4369, 0.8833, 0.4496, 0.9197, 0.4197, 0.9369, 0.3749, 0.9089, 0.4089, 0.9197, 0.4197, 0.9496, 0.3833, 0.9577, 0.336, 0.9369, 0.3749, 0.9496, 0.3833, 0.9717, 0.3418, 0.9704, 0.2938, 0.9577, 0.336, 0.9717, 0.3418, 0.9854, 0.2968, 0.9748, 0.25, 0.9704, 0.2938, 0.9854, 0.2968, 0.99, 0.25, 0.9704, 0.2062, 0.9748, 0.25, 0.99, 0.25, 0.9854, 0.2032, 0.9577, 0.164, 0.9704, 0.2062, 0.9854, 0.2032, 0.9717, 0.1582, 0.9369, 0.1251, 0.9577, 0.164, 0.9717, 0.1582, 0.9496, 0.1167, 0.9089, 0.09107, 0.9369, 0.1251, 0.9496, 0.1167, 0.9197, 0.08029, 0.8749, 0.06312, 0.9089, 0.09107, 0.9197, 0.08029, 0.8833, 0.05045, 0.836, 0.04235, 0.8749, 0.06312, 0.8833, 0.05045, 0.8418, 0.02827, 0.7938, 0.02956, 0.836, 0.04235, 0.8418, 0.02827, 0.7968, 0.01461, 0.75, 0.02524, 0.7938, 0.02956, 0.7968, 0.01461, 0.75, 0.01, 0.7062, 0.02956, 0.75, 0.02524, 0.75, 0.01, 0.7032, 0.01461, 0.664, 0.04235, 0.7062, 0.02956, 0.7032, 0.01461, 0.6582, 0.02827, 0.6251, 0.06312, 0.664, 0.04235, 0.6582, 0.02827, 0.6167, 0.05045, 0.5911, 0.09107, 0.6251, 0.06312, 0.6167, 0.05045, 0.5803, 0.08029, 0.5631, 0.1251, 0.5911, 0.09107, 0.5803, 0.08029, 0.5504, 0.1167, 0.5423, 0.164, 0.5631, 0.1251, 0.5504, 0.1167, 0.5283, 0.1582, 0.5296, 0.2062, 0.5423, 0.164, 0.5283, 0.1582, 0.5146, 0.2032, 0.5252, 0.25, 0.5296, 0.2062, 0.5146, 0.2032, 0.51, 0.25, 0.5296, 0.2938, 0.5252, 0.25, 0.51, 0.25, 0.5146, 0.2968, 0.5423, 0.336, 0.5296, 0.2938, 0.5146, 0.2968, 0.5283, 0.3418, 0.5631, 0.3749, 0.5423, 0.336, 0.5283, 0.3418, 0.5504, 0.3833, 0.5911, 0.4089, 0.5631, 0.3749, 0.5504, 0.3833, 0.5803, 0.4197, 0.6251, 0.4369, 0.5911, 0.4089, 0.5803, 0.4197, 0.6167, 0.4496, 0.664, 0.4577, 0.6251, 0.4369, 0.6167, 0.4496, 0.6582, 0.4717, 0.7062, 0.4704, 0.664, 0.4577, 0.6582, 0.4717, 0.7032, 0.4854, 0.75, 0.4748, 0.7062, 0.4704, 0.7032, 0.4854, 0.75, 0.49, 0.75, 0.4748, 0.7938, 0.4704, 0.836, 0.4577, 0.8749, 0.4369, 0.9089, 0.4089, 0.9369, 0.3749, 0.9577, 0.336, 0.9704, 0.2938, 0.9748, 0.25, 0.9704, 0.2062, 0.9577, 0.164, 0.9369, 0.1251, 0.9089, 0.09107, 0.8749, 0.06312, 0.836, 0.04235, 0.7938, 0.02956, 0.75, 0.02524, 0.7062, 0.02956, 0.664, 0.04235, 0.6251, 0.06312, 0.5911, 0.09107, 0.5631, 0.1251, 0.5423, 0.164, 0.5296, 0.2062, 0.5252, 0.25, 0.5296, 0.2938, 0.5423, 0.336, 0.5631, 0.3749, 0.5911, 0.4089, 0.6251, 0.4369, 0.664, 0.4577, 0.7062, 0.4704, 0.6251, 0.06312, 0.5911, 0.09107, 0.5911, 0.09107, 0.6251, 0.06312, 0.9577, 0.336, 0.9704, 0.2938, 0.9704, 0.2938, 0.9577, 0.336, 0.5911, 0.09107, 0.5631, 0.1251, 0.5631, 0.1251, 0.5911, 0.09107, 0.9704, 0.2938, 0.9748, 0.25, 0.9748, 0.25, 0.9704, 0.2938, 0.5631, 0.1251, 0.5423, 0.164, 0.5423, 0.164, 0.5631, 0.1251, 0.9748, 0.25, 0.9704, 0.2062, 0.9704, 0.2062, 0.9748, 0.25, 0.5423, 0.164, 0.5296, 0.2062, 0.5296, 0.2062, 0.5423, 0.164, 0.9704, 0.2062, 0.9577, 0.164, 0.9577, 0.164, 0.9704, 0.2062, 0.5296, 0.2062, 0.5252, 0.25, 0.5252, 0.25, 0.5296, 0.2062, 0.9577, 0.164, 0.9369, 0.1251, 0.9369, 0.1251, 0.9577, 0.164, 0.5252, 0.25, 0.5296, 0.2938, 0.5296, 0.2938, 0.5252, 0.25, 0.9369, 0.1251, 0.9089, 0.09107, 0.9089, 0.09107, 0.9369, 0.1251, 0.5296, 0.2938, 0.5423, 0.336, 0.5423, 0.336, 0.5296, 0.2938, 0.9089, 0.09107, 0.8749, 0.06312, 0.8749, 0.06312, 0.9089, 0.09107, 0.5423, 0.336, 0.5631, 0.3749, 0.5631, 0.3749, 0.5423, 0.336, 0.8749, 0.06312, 0.836, 0.04235, 0.836, 0.04235, 0.8749, 0.06312, 0.75, 0.4748, 0.7938, 0.4704, 0.7938, 0.4704, 0.75, 0.4748, 0.5631, 0.3749, 0.5911, 0.4089, 0.5911, 0.4089, 0.5631, 0.3749, 0.836, 0.04235, 0.7938, 0.02956, 0.7938, 0.02956, 0.836, 0.04235, 0.7938, 0.4704, 0.836, 0.4577, 0.836, 0.4577, 0.7938, 0.4704, 0.5911, 0.4089, 0.6251, 0.4369, 0.6251, 0.4369, 0.5911, 0.4089, 0.7938, 0.02956, 0.75, 0.02524, 0.75, 0.02524, 0.7938, 0.02956, 0.836, 0.4577, 0.8749, 0.4369, 0.8749, 0.4369, 0.836, 0.4577, 0.6251, 0.4369, 0.664, 0.4577, 0.664, 0.4577, 0.6251, 0.4369, 0.75, 0.02524, 0.7062, 0.02956, 0.7062, 0.02956, 0.75, 0.02524, 0.8749, 0.4369, 0.9089, 0.4089, 0.9089, 0.4089, 0.8749, 0.4369, 0.664, 0.4577, 0.7062, 0.4704, 0.7062, 0.4704, 0.664, 0.4577, 0.7062, 0.02956, 0.664, 0.04235, 0.664, 0.04235, 0.7062, 0.02956, 0.9089, 0.4089, 0.9369, 0.3749, 0.9369, 0.3749, 0.9089, 0.4089, 0.7062, 0.4704, 0.75, 0.4748, 0.75, 0.4748, 0.7062, 0.4704, 0.664, 0.04235, 0.6251, 0.06312, 0.6251, 0.06312, 0.664, 0.04235, 1.0, 0.5, 1.0, 0.6275, 0.9687, 0.6275, 0.9688, 0.5, 0.9688, 0.5, 0.9687, 0.6275, 0.9375, 0.6275, 0.9375, 0.5, 0.9375, 0.5, 0.9375, 0.6275, 0.9062, 0.6275, 0.9062, 0.5, 0.9062, 0.5, 0.9062, 0.6275, 0.875, 0.6275, 0.875, 0.5, 0.875, 0.5, 0.875, 0.6275, 0.8438, 0.6275, 0.8438, 0.5, 0.8438, 0.5, 0.8438, 0.6275, 0.8125, 0.6275, 0.8125, 0.5, 0.8125, 0.5, 0.8125, 0.6275, 0.7812, 0.6275, 0.7812, 0.5, 0.7812, 0.5, 0.7812, 0.6275, 0.75, 0.6275, 0.75, 0.5, 0.75, 0.5, 0.75, 0.6275, 0.7188, 0.6275, 0.7188, 0.5, 0.7188, 0.5, 0.7188, 0.6275, 0.6875, 0.6275, 0.6875, 0.5, 0.6875, 0.5, 0.6875, 0.6275, 0.6562, 0.6275, 0.6562, 0.5, 0.6562, 0.5, 0.6562, 0.6275, 0.625, 0.6275, 0.625, 0.5, 0.625, 0.5, 0.625, 0.6275, 0.5938, 0.6275, 0.5938, 0.5, 0.5938, 0.5, 0.5938, 0.6275, 0.5625, 0.6275, 0.5625, 0.5, 0.5625, 0.5, 0.5625, 0.6275, 0.5312, 0.6275, 0.5312, 0.5, 0.5312, 0.5, 0.5312, 0.6275, 0.5, 0.6275, 0.5, 0.5, 0.5, 0.5, 0.5, 0.6275, 0.4688, 0.6275, 0.4688, 0.5, 0.4688, 0.5, 0.4688, 0.6275, 0.4375, 0.6275, 0.4375, 0.5, 0.4375, 0.5, 0.4375, 0.6275, 0.4062, 0.6275, 0.4062, 0.5, 0.4062, 0.5, 0.4062, 0.6275, 0.375, 0.6275, 0.375, 0.5, 0.375, 0.5, 0.375, 0.6275, 0.3438, 0.6275, 0.3438, 0.5, 0.3438, 0.5, 0.3438, 0.6275, 0.3125, 0.6275, 0.3125, 0.5, 0.3125, 0.5, 0.3125, 0.6275, 0.2813, 0.6275, 0.2812, 0.5, 0.2812, 0.5, 0.2813, 0.6275, 0.25, 0.6275, 0.25, 0.5, 0.25, 0.5, 0.25, 0.6275, 0.2187, 0.6275, 0.2188, 0.5, 0.2188, 0.5, 0.2187, 0.6275, 0.1875, 0.6275, 0.1875, 0.5, 0.1875, 0.5, 0.1875, 0.6275, 0.1562, 0.6275, 0.1562, 0.5, 0.1562, 0.5, 0.1562, 0.6275, 0.125, 0.6275, 0.125, 0.5, 0.125, 0.5, 0.125, 0.6275, 0.09375, 0.6275, 0.09375, 0.5, 0.09375, 0.5, 0.09375, 0.6275, 0.0625, 0.6275, 0.0625, 0.5, 0.0625, 0.5, 0.0625, 0.6275, 0.03125, 0.6275, 0.03125, 0.5, 0.03125, 0.5, 0.03125, 0.6275, 0.0, 0.6275, 0.0, 0.5])
me_cylinder.update()

# ---- objects
ob_light = bpy.data.objects.new('Light', light_light)
ob_camera = bpy.data.objects.new('Camera', cam_camera)
ob_cylinder = bpy.data.objects.new('Cylinder', me_cylinder)

# ---- transforms, parenting, visibility, modifiers, constraints
ob_light.location = (4.076, 1.005, 5.904)
ob_light.rotation_euler = (0.6503, 0.05522, 1.866)
ob_light.lock_rotations_4d = False
ob_light.empty_display_type = 'ARROWS'
ob_light.color = (0.0, 0.0, 0.0, 0.0)
ob_light.lineart.crease_threshold = 0.0
ob_camera.location = (7.359, -6.926, 4.958)
ob_camera.rotation_euler = (1.109, 0.0, 0.8149)
ob_camera.lock_rotations_4d = False
ob_camera.empty_display_type = 'ARROWS'
ob_camera.color = (0.0, 0.0, 0.0, 0.0)
ob_camera.display_type = 'WIRE'
ob_camera.lineart.crease_threshold = 0.0
ob_cylinder.location = (0.0, 0.0, 0.0)

# ---- collection membership
col_collection.objects.link(ob_light)
col_collection.objects.link(ob_camera)
col_collection.objects.link(ob_cylinder)

# ---- scene / render settings (as saved in the file)
scene.camera = ob_camera
scene.frame_start = 1; scene.frame_end = 250; scene.frame_set(1)
scene.render.engine = 'BLENDER_EEVEE_NEXT'
scene.cycles.sampling_pattern = 'TABULATED_SOBOL'
scene.cycles.use_light_tree = False
scene.view_settings.view_transform = 'Filmic'
bpy.context.view_layer.update()
